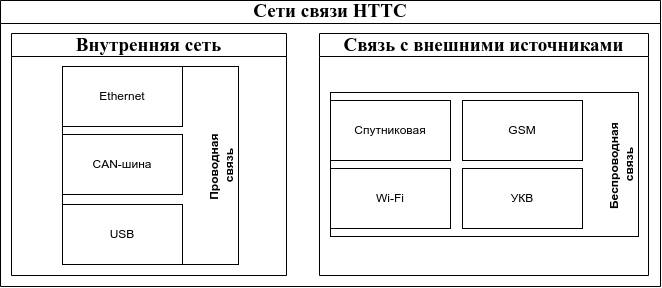

The diagram above was exported from draw.io. Its source (the exported page's mxGraphModel, read from the mxfile embedded in the PNG):
<mxGraphModel dx="989" dy="673" grid="1" gridSize="11" guides="1" tooltips="1" connect="1" arrows="1" fold="1" page="1" pageScale="1" pageWidth="1100" pageHeight="850" background="none" math="0" shadow="0">
  <root>
    <mxCell id="0" />
    <mxCell id="1" parent="0" />
    <mxCell id="YxNUmbwXOMf7JImGRH1H-1" value="Связь с внешними источниками" style="swimlane;whiteSpace=wrap;html=1;fontFamily=Times New Roman;fontSize=19;startSize=23;" parent="1" vertex="1">
      <mxGeometry x="385" y="88" width="329" height="242" as="geometry" />
    </mxCell>
    <mxCell id="YxNUmbwXOMf7JImGRH1H-14" value="Внутренняя сеть" style="swimlane;whiteSpace=wrap;html=1;fontFamily=Times New Roman;fontSize=19;" parent="1" vertex="1">
      <mxGeometry x="77" y="88" width="275" height="242" as="geometry" />
    </mxCell>
    <mxCell id="JfOtEd1yMMRHn9q1p5PB-2" value="Сети связи НТТС" style="swimlane;whiteSpace=wrap;html=1;fontFamily=Times New Roman;fontSize=19;" parent="1" vertex="1">
      <mxGeometry x="66" y="55" width="660" height="286" as="geometry" />
    </mxCell>
    <mxCell id="gglmrfOLSlT-IpFEz76K-3" value="Проводная&amp;nbsp;&lt;div&gt;связь&lt;/div&gt;" style="rounded=0;whiteSpace=wrap;html=1;align=center;horizontal=0;verticalAlign=bottom;fontStyle=1" vertex="1" parent="JfOtEd1yMMRHn9q1p5PB-2">
      <mxGeometry x="62" y="66" width="176" height="198" as="geometry" />
    </mxCell>
    <mxCell id="YxNUmbwXOMf7JImGRH1H-10" value="Ethernet" style="rounded=0;whiteSpace=wrap;html=1;" parent="JfOtEd1yMMRHn9q1p5PB-2" vertex="1">
      <mxGeometry x="62" y="66" width="120" height="60" as="geometry" />
    </mxCell>
    <mxCell id="gglmrfOLSlT-IpFEz76K-1" value="CAN-шина" style="rounded=0;whiteSpace=wrap;html=1;" vertex="1" parent="JfOtEd1yMMRHn9q1p5PB-2">
      <mxGeometry x="62" y="134" width="120" height="60" as="geometry" />
    </mxCell>
    <mxCell id="gglmrfOLSlT-IpFEz76K-2" value="USB" style="rounded=0;whiteSpace=wrap;html=1;" vertex="1" parent="JfOtEd1yMMRHn9q1p5PB-2">
      <mxGeometry x="62" y="204" width="120" height="60" as="geometry" />
    </mxCell>
    <mxCell id="gglmrfOLSlT-IpFEz76K-4" value="Беспроводная&amp;nbsp;&lt;div&gt;связь&lt;/div&gt;" style="rounded=0;whiteSpace=wrap;html=1;align=center;horizontal=0;verticalAlign=bottom;fontStyle=1" vertex="1" parent="JfOtEd1yMMRHn9q1p5PB-2">
      <mxGeometry x="330" y="92" width="308" height="144" as="geometry" />
    </mxCell>
    <mxCell id="gglmrfOLSlT-IpFEz76K-5" value="Спутниковая" style="rounded=0;whiteSpace=wrap;html=1;" vertex="1" parent="JfOtEd1yMMRHn9q1p5PB-2">
      <mxGeometry x="330" y="100" width="120" height="60" as="geometry" />
    </mxCell>
    <mxCell id="gglmrfOLSlT-IpFEz76K-6" value="Wi-Fi" style="rounded=0;whiteSpace=wrap;html=1;" vertex="1" parent="JfOtEd1yMMRHn9q1p5PB-2">
      <mxGeometry x="330" y="168" width="120" height="60" as="geometry" />
    </mxCell>
    <mxCell id="gglmrfOLSlT-IpFEz76K-7" value="УКВ" style="rounded=0;whiteSpace=wrap;html=1;" vertex="1" parent="JfOtEd1yMMRHn9q1p5PB-2">
      <mxGeometry x="462" y="168" width="120" height="60" as="geometry" />
    </mxCell>
    <mxCell id="gglmrfOLSlT-IpFEz76K-8" value="GSM" style="rounded=0;whiteSpace=wrap;html=1;" vertex="1" parent="JfOtEd1yMMRHn9q1p5PB-2">
      <mxGeometry x="462" y="100" width="120" height="60" as="geometry" />
    </mxCell>
  </root>
</mxGraphModel>